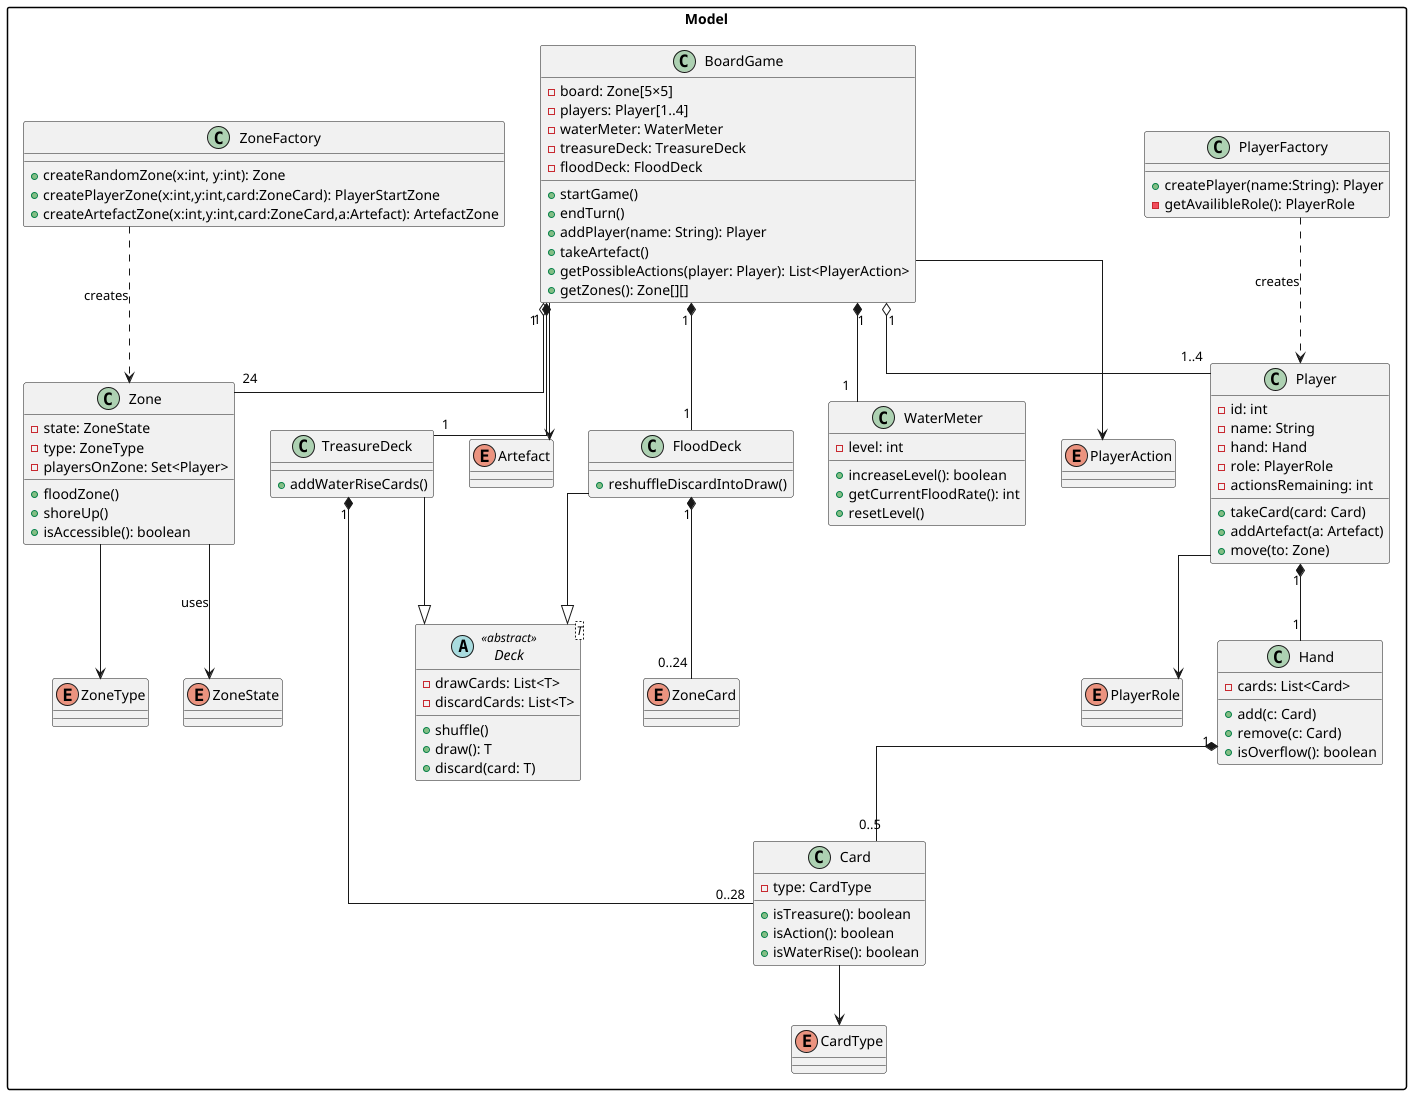

The diagram above was rendered by PlantUML. Its source (embedded in the PNG):
@startuml
skinparam linetype ortho
skinparam packageStyle rectangle

package Model {
  ''' Abstract deck of cards
  '''
  abstract class Deck<T> <<abstract>> {
    - drawCards: List<T>
    - discardCards: List<T>
    + shuffle()
    + draw(): T
    + discard(card: T)
  }

  class TreasureDeck {
    + addWaterRiseCards()
  }

  class FloodDeck {
    + reshuffleDiscardIntoDraw()
  }

  class WaterMeter {
    - level: int
    + increaseLevel(): boolean
    + getCurrentFloodRate(): int
    + resetLevel()
  }

  class BoardGame {
    - board: Zone[5×5]
    - players: Player[1..4]
    - waterMeter: WaterMeter
    - treasureDeck: TreasureDeck
    - floodDeck: FloodDeck
    + startGame()
    + endTurn()
    + addPlayer(name: String): Player
    + takeArtefact()
    + getPossibleActions(player: Player): List<PlayerAction>
    + getZones(): Zone[][]
  }

  class Player {
    - id: int
    - name: String
    - hand: Hand
    - role: PlayerRole
    - actionsRemaining: int
    + takeCard(card: Card)
    + addArtefact(a: Artefact)
    + move(to: Zone)
  }

  class Hand {
    - cards: List<Card>
    + add(c: Card)
    + remove(c: Card)
    + isOverflow(): boolean
  }

  class Card {
    - type: CardType
    + isTreasure(): boolean
    + isAction(): boolean
    + isWaterRise(): boolean
  }

  class Zone {
    - state: ZoneState
    - type: ZoneType
    - playersOnZone: Set<Player>
    + floodZone()
    + shoreUp()
    + isAccessible(): boolean
  }

  class ZoneFactory {
    + createRandomZone(x:int, y:int): Zone
    + createPlayerZone(x:int,y:int,card:ZoneCard): PlayerStartZone
    + createArtefactZone(x:int,y:int,card:ZoneCard,a:Artefact): ArtefactZone
  }

  class PlayerFactory {
    + createPlayer(name:String): Player
    - getAvailibleRole(): PlayerRole
  }

  enum CardType
  enum PlayerRole
  enum ZoneCard
  enum ZoneType
  enum ZoneState
  enum PlayerAction
  enum Artefact
}

TreasureDeck --|> Deck
FloodDeck     --|> Deck

BoardGame "1" *-- "1" WaterMeter
BoardGame "1" *-- "1" TreasureDeck
BoardGame "1" *-- "1" FloodDeck
BoardGame "1" o-- "1..4" Player
BoardGame "1" o-- "24" Zone

Player    "1" *-- "1" Hand
Hand      "1" *-- "0..5" Card

TreasureDeck "1" *-- "0..28" Card
FloodDeck     "1" *-- "0..24" ZoneCard

ZoneFactory     ..> Zone     : «creates»
PlayerFactory   ..> Player   : «creates»

Card       --> CardType
Player     --> PlayerRole
Zone       --> ZoneType
Zone       --> ZoneState : «uses»
BoardGame  --> PlayerAction
BoardGame  --> Artefact
@enduml